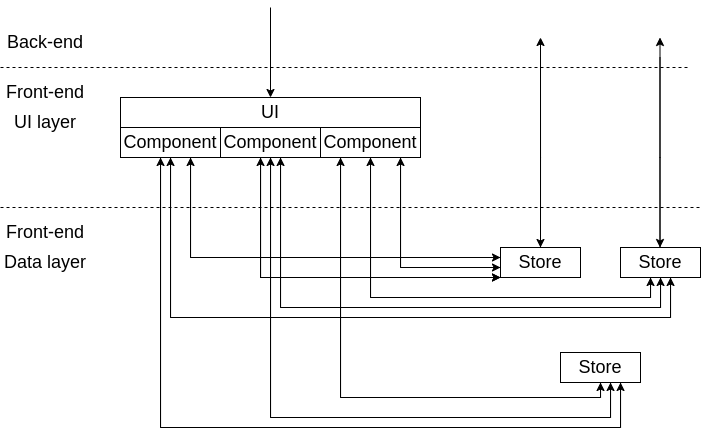

The diagram above was exported from draw.io. Its source (the exported page's mxGraphModel, read from the mxfile embedded in the PNG):
<mxGraphModel dx="981" dy="624" grid="1" gridSize="10" guides="1" tooltips="1" connect="1" arrows="1" fold="1" page="1" pageScale="1" pageWidth="850" pageHeight="1100" math="0" shadow="0">
  <root>
    <mxCell id="0" />
    <mxCell id="1" parent="0" />
    <mxCell id="U5smv_vHdtkA6mjVoCkT-1" value="" style="endArrow=none;dashed=1;html=1;rounded=0;" parent="1" edge="1">
      <mxGeometry width="50" height="50" relative="1" as="geometry">
        <mxPoint x="140" y="250" as="sourcePoint" />
        <mxPoint x="830" y="250" as="targetPoint" />
      </mxGeometry>
    </mxCell>
    <mxCell id="U5smv_vHdtkA6mjVoCkT-2" value="Back-end" style="text;html=1;strokeColor=none;fillColor=none;align=center;verticalAlign=middle;whiteSpace=wrap;rounded=0;fontSize=18;" parent="1" vertex="1">
      <mxGeometry x="140" y="210" width="90" height="30" as="geometry" />
    </mxCell>
    <mxCell id="U5smv_vHdtkA6mjVoCkT-4" value="" style="endArrow=classic;html=1;rounded=0;fontSize=18;" parent="1" target="U5smv_vHdtkA6mjVoCkT-6" edge="1">
      <mxGeometry width="50" height="50" relative="1" as="geometry">
        <mxPoint x="410" y="190" as="sourcePoint" />
        <mxPoint x="435" y="280" as="targetPoint" />
      </mxGeometry>
    </mxCell>
    <mxCell id="U5smv_vHdtkA6mjVoCkT-6" value="UI" style="rounded=0;whiteSpace=wrap;html=1;fontSize=18;" parent="1" vertex="1">
      <mxGeometry x="260" y="280" width="300" height="30" as="geometry" />
    </mxCell>
    <mxCell id="U5smv_vHdtkA6mjVoCkT-9" value="Front-end" style="text;html=1;strokeColor=none;fillColor=none;align=center;verticalAlign=middle;whiteSpace=wrap;rounded=0;fontSize=18;" parent="1" vertex="1">
      <mxGeometry x="140" y="260" width="90" height="30" as="geometry" />
    </mxCell>
    <mxCell id="l3m3ihCRVix5unINBIPQ-8" style="edgeStyle=orthogonalEdgeStyle;rounded=0;orthogonalLoop=1;jettySize=auto;html=1;" parent="1" edge="1">
      <mxGeometry relative="1" as="geometry">
        <mxPoint x="680" y="220" as="targetPoint" />
        <Array as="points">
          <mxPoint x="680" y="340" />
          <mxPoint x="680" y="340" />
        </Array>
        <mxPoint x="680" y="430" as="sourcePoint" />
      </mxGeometry>
    </mxCell>
    <mxCell id="l3m3ihCRVix5unINBIPQ-4" value="" style="endArrow=none;dashed=1;html=1;rounded=0;" parent="1" edge="1">
      <mxGeometry width="50" height="50" relative="1" as="geometry">
        <mxPoint x="140" y="390" as="sourcePoint" />
        <mxPoint x="840" y="390" as="targetPoint" />
      </mxGeometry>
    </mxCell>
    <mxCell id="l3m3ihCRVix5unINBIPQ-9" style="edgeStyle=orthogonalEdgeStyle;rounded=0;orthogonalLoop=1;jettySize=auto;html=1;" parent="1" edge="1">
      <mxGeometry relative="1" as="geometry">
        <mxPoint x="680" y="430" as="targetPoint" />
        <mxPoint x="680" y="240" as="sourcePoint" />
        <Array as="points">
          <mxPoint x="680" y="240" />
        </Array>
      </mxGeometry>
    </mxCell>
    <mxCell id="iDtpndBPE8QMNVC3PvXf-18" style="edgeStyle=orthogonalEdgeStyle;rounded=0;orthogonalLoop=1;jettySize=auto;html=1;" parent="1" source="l3m3ihCRVix5unINBIPQ-14" target="iDtpndBPE8QMNVC3PvXf-14" edge="1">
      <mxGeometry relative="1" as="geometry">
        <Array as="points">
          <mxPoint x="330" y="440" />
        </Array>
      </mxGeometry>
    </mxCell>
    <mxCell id="yu06fLsL27g3tvefPh7O-12" style="edgeStyle=orthogonalEdgeStyle;rounded=0;orthogonalLoop=1;jettySize=auto;html=1;" edge="1" parent="1" source="l3m3ihCRVix5unINBIPQ-14" target="yu06fLsL27g3tvefPh7O-6">
      <mxGeometry relative="1" as="geometry">
        <Array as="points">
          <mxPoint x="300" y="610" />
          <mxPoint x="760" y="610" />
        </Array>
      </mxGeometry>
    </mxCell>
    <mxCell id="yu06fLsL27g3tvefPh7O-27" style="edgeStyle=orthogonalEdgeStyle;rounded=0;orthogonalLoop=1;jettySize=auto;html=1;" edge="1" parent="1" source="l3m3ihCRVix5unINBIPQ-14" target="iDtpndBPE8QMNVC3PvXf-17">
      <mxGeometry relative="1" as="geometry">
        <Array as="points">
          <mxPoint x="310" y="500" />
          <mxPoint x="810" y="500" />
        </Array>
      </mxGeometry>
    </mxCell>
    <mxCell id="l3m3ihCRVix5unINBIPQ-14" value="Component" style="rounded=0;whiteSpace=wrap;html=1;fontSize=18;" parent="1" vertex="1">
      <mxGeometry x="260" y="310" width="100" height="30" as="geometry" />
    </mxCell>
    <mxCell id="iDtpndBPE8QMNVC3PvXf-19" style="edgeStyle=orthogonalEdgeStyle;rounded=0;orthogonalLoop=1;jettySize=auto;html=1;" parent="1" source="l3m3ihCRVix5unINBIPQ-16" target="iDtpndBPE8QMNVC3PvXf-14" edge="1">
      <mxGeometry relative="1" as="geometry">
        <Array as="points">
          <mxPoint x="400" y="460" />
        </Array>
      </mxGeometry>
    </mxCell>
    <mxCell id="yu06fLsL27g3tvefPh7O-11" style="edgeStyle=orthogonalEdgeStyle;rounded=0;orthogonalLoop=1;jettySize=auto;html=1;" edge="1" parent="1" source="l3m3ihCRVix5unINBIPQ-16" target="yu06fLsL27g3tvefPh7O-6">
      <mxGeometry relative="1" as="geometry">
        <Array as="points">
          <mxPoint x="410" y="600" />
          <mxPoint x="750" y="600" />
        </Array>
      </mxGeometry>
    </mxCell>
    <mxCell id="yu06fLsL27g3tvefPh7O-18" style="edgeStyle=orthogonalEdgeStyle;rounded=0;orthogonalLoop=1;jettySize=auto;html=1;" edge="1" parent="1" source="l3m3ihCRVix5unINBIPQ-16" target="iDtpndBPE8QMNVC3PvXf-14">
      <mxGeometry relative="1" as="geometry">
        <Array as="points">
          <mxPoint x="400" y="460" />
        </Array>
      </mxGeometry>
    </mxCell>
    <mxCell id="yu06fLsL27g3tvefPh7O-25" style="edgeStyle=orthogonalEdgeStyle;rounded=0;orthogonalLoop=1;jettySize=auto;html=1;" edge="1" parent="1" source="l3m3ihCRVix5unINBIPQ-16" target="iDtpndBPE8QMNVC3PvXf-17">
      <mxGeometry relative="1" as="geometry">
        <Array as="points">
          <mxPoint x="420" y="490" />
          <mxPoint x="800" y="490" />
        </Array>
      </mxGeometry>
    </mxCell>
    <mxCell id="l3m3ihCRVix5unINBIPQ-16" value="Component" style="rounded=0;whiteSpace=wrap;html=1;fontSize=18;" parent="1" vertex="1">
      <mxGeometry x="360" y="310" width="100" height="30" as="geometry" />
    </mxCell>
    <mxCell id="iDtpndBPE8QMNVC3PvXf-23" style="edgeStyle=orthogonalEdgeStyle;rounded=0;orthogonalLoop=1;jettySize=auto;html=1;" parent="1" source="l3m3ihCRVix5unINBIPQ-17" target="iDtpndBPE8QMNVC3PvXf-17" edge="1">
      <mxGeometry relative="1" as="geometry">
        <Array as="points">
          <mxPoint x="510" y="480" />
          <mxPoint x="790" y="480" />
        </Array>
      </mxGeometry>
    </mxCell>
    <mxCell id="yu06fLsL27g3tvefPh7O-10" style="edgeStyle=orthogonalEdgeStyle;rounded=0;orthogonalLoop=1;jettySize=auto;html=1;entryX=0.5;entryY=1;entryDx=0;entryDy=0;" edge="1" parent="1" source="l3m3ihCRVix5unINBIPQ-17" target="yu06fLsL27g3tvefPh7O-6">
      <mxGeometry relative="1" as="geometry">
        <Array as="points">
          <mxPoint x="480" y="580" />
          <mxPoint x="740" y="580" />
        </Array>
      </mxGeometry>
    </mxCell>
    <mxCell id="yu06fLsL27g3tvefPh7O-19" style="edgeStyle=orthogonalEdgeStyle;rounded=0;orthogonalLoop=1;jettySize=auto;html=1;" edge="1" parent="1" source="l3m3ihCRVix5unINBIPQ-17" target="iDtpndBPE8QMNVC3PvXf-14">
      <mxGeometry relative="1" as="geometry">
        <Array as="points">
          <mxPoint x="540" y="450" />
        </Array>
      </mxGeometry>
    </mxCell>
    <mxCell id="l3m3ihCRVix5unINBIPQ-17" value="Component" style="rounded=0;whiteSpace=wrap;html=1;fontSize=18;" parent="1" vertex="1">
      <mxGeometry x="460" y="310" width="100" height="30" as="geometry" />
    </mxCell>
    <mxCell id="l3m3ihCRVix5unINBIPQ-25" value="UI layer" style="text;html=1;strokeColor=none;fillColor=none;align=center;verticalAlign=middle;whiteSpace=wrap;rounded=0;fontSize=18;" parent="1" vertex="1">
      <mxGeometry x="140" y="290" width="90" height="30" as="geometry" />
    </mxCell>
    <mxCell id="l3m3ihCRVix5unINBIPQ-26" value="Data layer" style="text;html=1;strokeColor=none;fillColor=none;align=center;verticalAlign=middle;whiteSpace=wrap;rounded=0;fontSize=18;" parent="1" vertex="1">
      <mxGeometry x="140" y="430" width="90" height="30" as="geometry" />
    </mxCell>
    <mxCell id="l3m3ihCRVix5unINBIPQ-27" value="Front-end" style="text;html=1;strokeColor=none;fillColor=none;align=center;verticalAlign=middle;whiteSpace=wrap;rounded=0;fontSize=18;" parent="1" vertex="1">
      <mxGeometry x="140" y="400" width="90" height="30" as="geometry" />
    </mxCell>
    <mxCell id="yu06fLsL27g3tvefPh7O-3" style="edgeStyle=orthogonalEdgeStyle;rounded=0;orthogonalLoop=1;jettySize=auto;html=1;" edge="1" parent="1" source="iDtpndBPE8QMNVC3PvXf-14" target="l3m3ihCRVix5unINBIPQ-14">
      <mxGeometry relative="1" as="geometry">
        <Array as="points">
          <mxPoint x="330" y="440" />
        </Array>
      </mxGeometry>
    </mxCell>
    <mxCell id="yu06fLsL27g3tvefPh7O-4" style="edgeStyle=orthogonalEdgeStyle;rounded=0;orthogonalLoop=1;jettySize=auto;html=1;" edge="1" parent="1" source="iDtpndBPE8QMNVC3PvXf-14" target="l3m3ihCRVix5unINBIPQ-16">
      <mxGeometry relative="1" as="geometry">
        <Array as="points">
          <mxPoint x="400" y="460" />
        </Array>
      </mxGeometry>
    </mxCell>
    <mxCell id="yu06fLsL27g3tvefPh7O-20" style="edgeStyle=orthogonalEdgeStyle;rounded=0;orthogonalLoop=1;jettySize=auto;html=1;" edge="1" parent="1" source="iDtpndBPE8QMNVC3PvXf-14" target="l3m3ihCRVix5unINBIPQ-17">
      <mxGeometry relative="1" as="geometry">
        <Array as="points">
          <mxPoint x="540" y="450" />
        </Array>
      </mxGeometry>
    </mxCell>
    <mxCell id="iDtpndBPE8QMNVC3PvXf-14" value="Store" style="rounded=0;whiteSpace=wrap;html=1;fontSize=18;" parent="1" vertex="1">
      <mxGeometry x="640" y="430" width="80" height="30" as="geometry" />
    </mxCell>
    <mxCell id="yu06fLsL27g3tvefPh7O-5" style="edgeStyle=orthogonalEdgeStyle;rounded=0;orthogonalLoop=1;jettySize=auto;html=1;entryX=0.5;entryY=1;entryDx=0;entryDy=0;" edge="1" parent="1" source="iDtpndBPE8QMNVC3PvXf-17" target="l3m3ihCRVix5unINBIPQ-17">
      <mxGeometry relative="1" as="geometry">
        <Array as="points">
          <mxPoint x="790" y="480" />
          <mxPoint x="510" y="480" />
        </Array>
      </mxGeometry>
    </mxCell>
    <mxCell id="yu06fLsL27g3tvefPh7O-24" style="edgeStyle=orthogonalEdgeStyle;rounded=0;orthogonalLoop=1;jettySize=auto;html=1;" edge="1" parent="1" source="iDtpndBPE8QMNVC3PvXf-17" target="l3m3ihCRVix5unINBIPQ-16">
      <mxGeometry relative="1" as="geometry">
        <Array as="points">
          <mxPoint x="800" y="490" />
          <mxPoint x="420" y="490" />
        </Array>
      </mxGeometry>
    </mxCell>
    <mxCell id="yu06fLsL27g3tvefPh7O-26" style="edgeStyle=orthogonalEdgeStyle;rounded=0;orthogonalLoop=1;jettySize=auto;html=1;" edge="1" parent="1" source="iDtpndBPE8QMNVC3PvXf-17" target="l3m3ihCRVix5unINBIPQ-14">
      <mxGeometry relative="1" as="geometry">
        <Array as="points">
          <mxPoint x="810" y="500" />
          <mxPoint x="310" y="500" />
        </Array>
      </mxGeometry>
    </mxCell>
    <mxCell id="iDtpndBPE8QMNVC3PvXf-17" value="Store" style="rounded=0;whiteSpace=wrap;html=1;fontSize=18;" parent="1" vertex="1">
      <mxGeometry x="760" y="430" width="80" height="30" as="geometry" />
    </mxCell>
    <mxCell id="iDtpndBPE8QMNVC3PvXf-24" style="edgeStyle=orthogonalEdgeStyle;rounded=0;orthogonalLoop=1;jettySize=auto;html=1;" parent="1" edge="1">
      <mxGeometry relative="1" as="geometry">
        <mxPoint x="799.5" y="220" as="targetPoint" />
        <Array as="points">
          <mxPoint x="799.5" y="340" />
          <mxPoint x="799.5" y="340" />
        </Array>
        <mxPoint x="799.5" y="430" as="sourcePoint" />
      </mxGeometry>
    </mxCell>
    <mxCell id="iDtpndBPE8QMNVC3PvXf-25" style="edgeStyle=orthogonalEdgeStyle;rounded=0;orthogonalLoop=1;jettySize=auto;html=1;" parent="1" edge="1">
      <mxGeometry relative="1" as="geometry">
        <mxPoint x="799.5" y="430" as="targetPoint" />
        <mxPoint x="799.5" y="240" as="sourcePoint" />
        <Array as="points">
          <mxPoint x="799.5" y="240" />
        </Array>
      </mxGeometry>
    </mxCell>
    <mxCell id="yu06fLsL27g3tvefPh7O-13" style="edgeStyle=orthogonalEdgeStyle;rounded=0;orthogonalLoop=1;jettySize=auto;html=1;" edge="1" parent="1" source="yu06fLsL27g3tvefPh7O-6" target="l3m3ihCRVix5unINBIPQ-17">
      <mxGeometry relative="1" as="geometry">
        <Array as="points">
          <mxPoint x="740" y="580" />
          <mxPoint x="480" y="580" />
        </Array>
      </mxGeometry>
    </mxCell>
    <mxCell id="yu06fLsL27g3tvefPh7O-23" style="edgeStyle=orthogonalEdgeStyle;rounded=0;orthogonalLoop=1;jettySize=auto;html=1;" edge="1" parent="1" source="yu06fLsL27g3tvefPh7O-6" target="l3m3ihCRVix5unINBIPQ-16">
      <mxGeometry relative="1" as="geometry">
        <Array as="points">
          <mxPoint x="750" y="600" />
          <mxPoint x="410" y="600" />
        </Array>
      </mxGeometry>
    </mxCell>
    <mxCell id="yu06fLsL27g3tvefPh7O-28" style="edgeStyle=orthogonalEdgeStyle;rounded=0;orthogonalLoop=1;jettySize=auto;html=1;" edge="1" parent="1" source="yu06fLsL27g3tvefPh7O-6" target="l3m3ihCRVix5unINBIPQ-14">
      <mxGeometry relative="1" as="geometry">
        <Array as="points">
          <mxPoint x="760" y="610" />
          <mxPoint x="300" y="610" />
        </Array>
      </mxGeometry>
    </mxCell>
    <mxCell id="yu06fLsL27g3tvefPh7O-6" value="Store" style="rounded=0;whiteSpace=wrap;html=1;fontSize=18;" vertex="1" parent="1">
      <mxGeometry x="700" y="535" width="80" height="30" as="geometry" />
    </mxCell>
  </root>
</mxGraphModel>